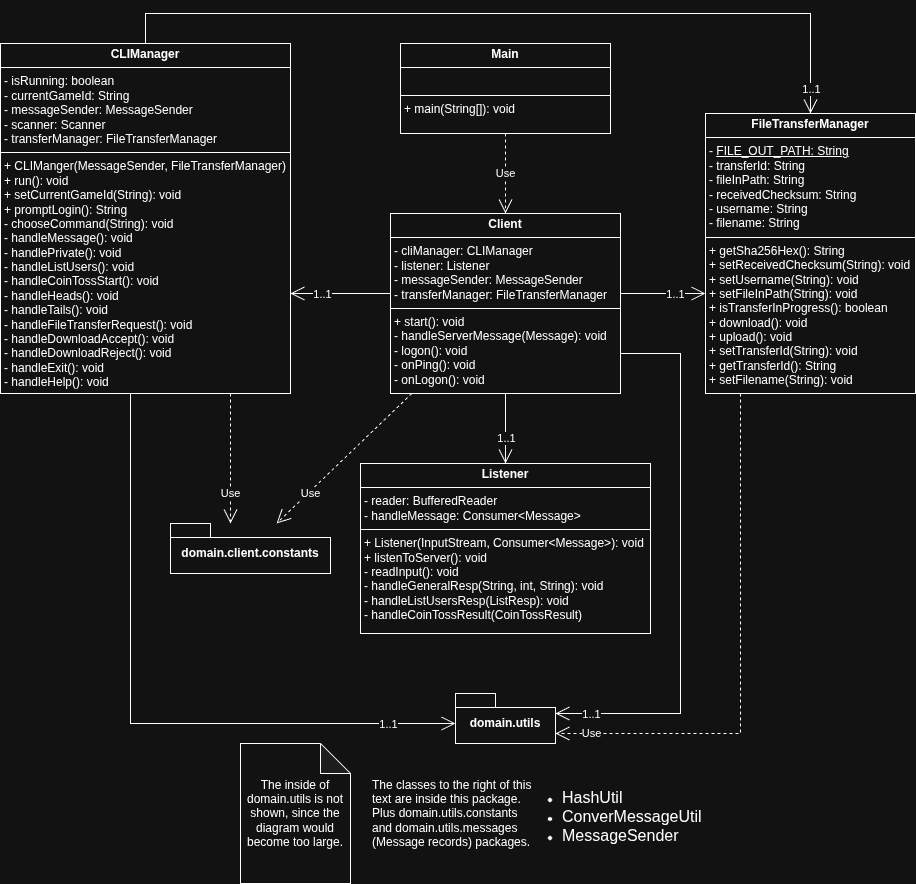

The diagram above was exported from draw.io. Its source (the exported page's mxGraphModel, read from the mxfile embedded in the PNG):
<mxGraphModel dx="1213" dy="827" grid="1" gridSize="10" guides="1" tooltips="1" connect="1" arrows="1" fold="1" page="1" pageScale="1" pageWidth="850" pageHeight="1100" math="0" shadow="0">
  <root>
    <mxCell id="0" />
    <mxCell id="1" parent="0" />
    <mxCell id="QE6haXslLFuCDXXtF1zR-6" parent="1" style="verticalAlign=top;align=left;overflow=fill;html=1;whiteSpace=wrap;" value="&lt;p style=&quot;margin:0px;margin-top:4px;text-align:center;&quot;&gt;&lt;b&gt;FileTransferManager&lt;/b&gt;&lt;/p&gt;&lt;hr size=&quot;1&quot; style=&quot;border-style:solid;&quot;&gt;&lt;p style=&quot;margin:0px;margin-left:4px;&quot;&gt;- &lt;u&gt;FILE_OUT_PATH: String&lt;/u&gt;&lt;/p&gt;&lt;p style=&quot;margin:0px;margin-left:4px;&quot;&gt;- transferId: String&lt;/p&gt;&lt;p style=&quot;margin:0px;margin-left:4px;&quot;&gt;- fileInPath: String&lt;/p&gt;&lt;p style=&quot;margin:0px;margin-left:4px;&quot;&gt;- receivedChecksum: String&lt;/p&gt;&lt;p style=&quot;margin:0px;margin-left:4px;&quot;&gt;- username: String&lt;/p&gt;&lt;p style=&quot;margin:0px;margin-left:4px;&quot;&gt;- filename: String&lt;/p&gt;&lt;hr size=&quot;1&quot; style=&quot;border-style:solid;&quot;&gt;&lt;p style=&quot;margin:0px;margin-left:4px;&quot;&gt;+ getSha256Hex(): String&lt;/p&gt;&lt;p style=&quot;margin:0px;margin-left:4px;&quot;&gt;+ setReceivedChecksum(String): void&lt;/p&gt;&lt;p style=&quot;margin:0px;margin-left:4px;&quot;&gt;+ setUsername(String): void&lt;/p&gt;&lt;p style=&quot;margin:0px;margin-left:4px;&quot;&gt;+ setFileInPath(String): void&lt;/p&gt;&lt;p style=&quot;margin:0px;margin-left:4px;&quot;&gt;+ isTransferInProgress(): boolean&lt;/p&gt;&lt;p style=&quot;margin:0px;margin-left:4px;&quot;&gt;+ download(): void&lt;/p&gt;&lt;p style=&quot;margin:0px;margin-left:4px;&quot;&gt;+ upload(): void&lt;/p&gt;&lt;p style=&quot;margin:0px;margin-left:4px;&quot;&gt;+ setTransferId(String): void&lt;/p&gt;&lt;p style=&quot;margin:0px;margin-left:4px;&quot;&gt;+ getTransferId():&amp;nbsp;&lt;span style=&quot;background-color: transparent; color: light-dark(rgb(0, 0, 0), rgb(255, 255, 255));&quot;&gt;String&lt;/span&gt;&lt;/p&gt;&lt;p style=&quot;margin:0px;margin-left:4px;&quot;&gt;+ setFilename(String): void&lt;/p&gt;&lt;p style=&quot;margin:0px;margin-left:4px;&quot;&gt;&lt;br&gt;&lt;/p&gt;" vertex="1">
      <mxGeometry height="280" width="210" x="1065" y="180" as="geometry" />
    </mxCell>
    <mxCell id="wrJBoBoWKoWH4W4e7h-8-1" parent="1" style="verticalAlign=top;align=left;overflow=fill;html=1;whiteSpace=wrap;" value="&lt;p style=&quot;margin:0px;margin-top:4px;text-align:center;&quot;&gt;&lt;b&gt;CLIManager&lt;/b&gt;&lt;/p&gt;&lt;hr size=&quot;1&quot; style=&quot;border-style:solid;&quot;&gt;&lt;p style=&quot;margin:0px;margin-left:4px;&quot;&gt;- isRunning: boolean&lt;/p&gt;&lt;p style=&quot;margin:0px;margin-left:4px;&quot;&gt;- currentGameId: String&lt;br&gt;&lt;/p&gt;&lt;p style=&quot;margin:0px;margin-left:4px;&quot;&gt;- messageSender: MessageSender&lt;/p&gt;&lt;p style=&quot;margin:0px;margin-left:4px;&quot;&gt;- scanner: Scanner&lt;/p&gt;&lt;p style=&quot;margin:0px;margin-left:4px;&quot;&gt;- transferManager: FileTransferManager&lt;/p&gt;&lt;hr size=&quot;1&quot; style=&quot;border-style:solid;&quot;&gt;&lt;p style=&quot;margin:0px;margin-left:4px;&quot;&gt;+ CLIManger(MessageSender, FileTransferManager)&lt;/p&gt;&lt;p style=&quot;margin:0px;margin-left:4px;&quot;&gt;+ run(): void&lt;/p&gt;&lt;p style=&quot;margin:0px;margin-left:4px;&quot;&gt;+&amp;nbsp;setCurrentGameId(String): void&lt;/p&gt;&lt;p style=&quot;margin:0px;margin-left:4px;&quot;&gt;+ promptLogin(): String&lt;/p&gt;&lt;p style=&quot;margin:0px;margin-left:4px;&quot;&gt;- chooseCommand(String): void&lt;/p&gt;&lt;p style=&quot;margin:0px;margin-left:4px;&quot;&gt;- handleMessage(): void&lt;/p&gt;&lt;p style=&quot;margin:0px;margin-left:4px;&quot;&gt;- handlePrivate(): void&lt;/p&gt;&lt;p style=&quot;margin:0px;margin-left:4px;&quot;&gt;- handleListUsers(): void&lt;/p&gt;&lt;p style=&quot;margin:0px;margin-left:4px;&quot;&gt;- handleCoinTossStart(): void&lt;/p&gt;&lt;p style=&quot;margin:0px;margin-left:4px;&quot;&gt;- handleHeads(): void&lt;/p&gt;&lt;p style=&quot;margin:0px;margin-left:4px;&quot;&gt;- handleTails(): void&lt;/p&gt;&lt;p style=&quot;margin:0px;margin-left:4px;&quot;&gt;- handleFileTransferRequest(): void&lt;/p&gt;&lt;p style=&quot;margin:0px;margin-left:4px;&quot;&gt;- handleDownloadAccept(): void&lt;/p&gt;&lt;p style=&quot;margin:0px;margin-left:4px;&quot;&gt;- handleDownloadReject(): void&lt;/p&gt;&lt;p style=&quot;margin:0px;margin-left:4px;&quot;&gt;- handleExit(): void&lt;/p&gt;&lt;p style=&quot;margin:0px;margin-left:4px;&quot;&gt;- handleHelp(): void&lt;/p&gt;&lt;p style=&quot;margin:0px;margin-left:4px;&quot;&gt;&lt;br&gt;&lt;/p&gt;" vertex="1">
      <mxGeometry height="350" width="290" x="360" y="110" as="geometry" />
    </mxCell>
    <mxCell id="wrJBoBoWKoWH4W4e7h-8-2" parent="1" style="verticalAlign=top;align=left;overflow=fill;html=1;whiteSpace=wrap;" value="&lt;p style=&quot;margin:0px;margin-top:4px;text-align:center;&quot;&gt;&lt;b&gt;Main&lt;/b&gt;&lt;/p&gt;&lt;hr size=&quot;1&quot; style=&quot;border-style:solid;&quot;&gt;&lt;p style=&quot;margin:0px;margin-left:4px;&quot;&gt;&lt;br&gt;&lt;/p&gt;&lt;hr size=&quot;1&quot; style=&quot;border-style:solid;&quot;&gt;&lt;p style=&quot;margin:0px;margin-left:4px;&quot;&gt;+ main(String[]): void&lt;/p&gt;" vertex="1">
      <mxGeometry height="90" width="210" x="760" y="110" as="geometry" />
    </mxCell>
    <mxCell id="wrJBoBoWKoWH4W4e7h-8-3" parent="1" style="verticalAlign=top;align=left;overflow=fill;html=1;whiteSpace=wrap;" value="&lt;p style=&quot;margin:0px;margin-top:4px;text-align:center;&quot;&gt;&lt;b&gt;Listener&lt;/b&gt;&lt;/p&gt;&lt;hr size=&quot;1&quot; style=&quot;border-style:solid;&quot;&gt;&lt;p style=&quot;margin:0px;margin-left:4px;&quot;&gt;- reader: BufferedReader&lt;/p&gt;&lt;p style=&quot;margin:0px;margin-left:4px;&quot;&gt;- handleMessage: Consumer&amp;lt;Message&amp;gt;&amp;nbsp;&lt;/p&gt;&lt;hr size=&quot;1&quot; style=&quot;border-style:solid;&quot;&gt;&lt;p style=&quot;margin:0px;margin-left:4px;&quot;&gt;+ Listener(InputStream, Consumer&amp;lt;Message&amp;gt;): void&lt;/p&gt;&lt;p style=&quot;margin:0px;margin-left:4px;&quot;&gt;+ listenToServer(): void&lt;/p&gt;&lt;p style=&quot;margin:0px;margin-left:4px;&quot;&gt;- readInput(): void&lt;/p&gt;&lt;p style=&quot;margin:0px;margin-left:4px;&quot;&gt;- handleGeneralResp(String, int, String): void&lt;/p&gt;&lt;p style=&quot;margin:0px;margin-left:4px;&quot;&gt;- handleListUsersResp(ListResp): void&lt;/p&gt;&lt;p style=&quot;margin:0px;margin-left:4px;&quot;&gt;- handleCoinTossResult(CoinTossResult)&lt;/p&gt;" vertex="1">
      <mxGeometry height="170" width="290" x="720" y="530" as="geometry" />
    </mxCell>
    <mxCell id="wrJBoBoWKoWH4W4e7h-8-5" parent="1" style="verticalAlign=top;align=left;overflow=fill;html=1;whiteSpace=wrap;" value="&lt;p style=&quot;margin:0px;margin-top:4px;text-align:center;&quot;&gt;&lt;b&gt;Client&lt;/b&gt;&lt;/p&gt;&lt;hr size=&quot;1&quot; style=&quot;border-style:solid;&quot;&gt;&lt;p style=&quot;margin:0px;margin-left:4px;&quot;&gt;- cliManager: CLIManager&lt;/p&gt;&lt;p style=&quot;margin:0px;margin-left:4px;&quot;&gt;- listener: Listener&lt;/p&gt;&lt;p style=&quot;margin:0px;margin-left:4px;&quot;&gt;- messageSender: MessageSender&lt;/p&gt;&lt;p style=&quot;margin:0px;margin-left:4px;&quot;&gt;- transferManager: FileTransferManager&lt;/p&gt;&lt;hr size=&quot;1&quot; style=&quot;border-style:solid;&quot;&gt;&lt;p style=&quot;margin:0px;margin-left:4px;&quot;&gt;+ start(): void&lt;/p&gt;&lt;p style=&quot;margin:0px;margin-left:4px;&quot;&gt;- handleServerMessage(Message): void&lt;/p&gt;&lt;p style=&quot;margin:0px;margin-left:4px;&quot;&gt;- logon(): void&lt;/p&gt;&lt;p style=&quot;margin:0px;margin-left:4px;&quot;&gt;- onPing(): void&lt;/p&gt;&lt;p style=&quot;margin:0px;margin-left:4px;&quot;&gt;- onLogon(): void&lt;/p&gt;&lt;p style=&quot;margin:0px;margin-left:4px;&quot;&gt;&lt;br&gt;&lt;/p&gt;" vertex="1">
      <mxGeometry height="180" width="230" x="750" y="280" as="geometry" />
    </mxCell>
    <mxCell id="wrJBoBoWKoWH4W4e7h-8-6" edge="1" parent="1" source="wrJBoBoWKoWH4W4e7h-8-2" style="endArrow=open;endSize=12;dashed=1;html=1;rounded=0;" target="wrJBoBoWKoWH4W4e7h-8-5" value="Use">
      <mxGeometry relative="1" width="160" as="geometry">
        <mxPoint x="840" y="330" as="sourcePoint" />
        <mxPoint x="1000" y="330" as="targetPoint" />
      </mxGeometry>
    </mxCell>
    <mxCell id="wrJBoBoWKoWH4W4e7h-8-7" edge="1" parent="1" source="wrJBoBoWKoWH4W4e7h-8-5" style="endArrow=open;endFill=0;endSize=12;html=1;rounded=0;edgeStyle=orthogonalEdgeStyle;" target="QE6haXslLFuCDXXtF1zR-6" value="">
      <mxGeometry relative="1" width="160" as="geometry">
        <Array as="points">
          <mxPoint x="1020" y="360" />
          <mxPoint x="1020" y="360" />
        </Array>
        <mxPoint x="760" y="470" as="sourcePoint" />
        <mxPoint x="920" y="470" as="targetPoint" />
      </mxGeometry>
    </mxCell>
    <mxCell id="wrJBoBoWKoWH4W4e7h-8-8" connectable="0" parent="wrJBoBoWKoWH4W4e7h-8-7" style="edgeLabel;html=1;align=center;verticalAlign=middle;resizable=0;points=[];" value="1..1" vertex="1">
      <mxGeometry relative="1" x="0.4055" y="2" as="geometry">
        <mxPoint x="-6" y="2" as="offset" />
      </mxGeometry>
    </mxCell>
    <mxCell id="wrJBoBoWKoWH4W4e7h-8-9" edge="1" parent="1" source="wrJBoBoWKoWH4W4e7h-8-5" style="endArrow=open;endFill=0;endSize=12;html=1;rounded=0;edgeStyle=orthogonalEdgeStyle;" target="wrJBoBoWKoWH4W4e7h-8-3" value="">
      <mxGeometry relative="1" width="160" as="geometry">
        <Array as="points">
          <mxPoint x="780" y="590" />
        </Array>
        <mxPoint x="970" y="500" as="sourcePoint" />
        <mxPoint x="970" y="600" as="targetPoint" />
      </mxGeometry>
    </mxCell>
    <mxCell id="wrJBoBoWKoWH4W4e7h-8-10" connectable="0" parent="wrJBoBoWKoWH4W4e7h-8-9" style="edgeLabel;html=1;align=center;verticalAlign=middle;resizable=0;points=[];" value="1..1" vertex="1">
      <mxGeometry relative="1" x="0.4055" y="2" as="geometry">
        <mxPoint x="-2" y="-5" as="offset" />
      </mxGeometry>
    </mxCell>
    <mxCell id="wrJBoBoWKoWH4W4e7h-8-11" edge="1" parent="1" source="wrJBoBoWKoWH4W4e7h-8-5" style="endArrow=open;endFill=0;endSize=12;html=1;rounded=0;edgeStyle=orthogonalEdgeStyle;" target="wrJBoBoWKoWH4W4e7h-8-1" value="">
      <mxGeometry relative="1" width="160" as="geometry">
        <Array as="points">
          <mxPoint x="700" y="360" />
          <mxPoint x="700" y="360" />
        </Array>
        <mxPoint x="1040" y="410" as="sourcePoint" />
        <mxPoint x="1120" y="410" as="targetPoint" />
      </mxGeometry>
    </mxCell>
    <mxCell id="wrJBoBoWKoWH4W4e7h-8-12" connectable="0" parent="wrJBoBoWKoWH4W4e7h-8-11" style="edgeLabel;html=1;align=center;verticalAlign=middle;resizable=0;points=[];" value="1..1" vertex="1">
      <mxGeometry relative="1" x="0.4055" y="2" as="geometry">
        <mxPoint x="1" y="-2" as="offset" />
      </mxGeometry>
    </mxCell>
    <mxCell id="wrJBoBoWKoWH4W4e7h-8-13" parent="1" style="shape=folder;fontStyle=1;spacingTop=10;tabWidth=40;tabHeight=14;tabPosition=left;html=1;whiteSpace=wrap;" value="domain.utils" vertex="1">
      <mxGeometry height="50" width="100" x="815" y="760" as="geometry" />
    </mxCell>
    <mxCell id="wrJBoBoWKoWH4W4e7h-8-16" edge="1" parent="1" source="QE6haXslLFuCDXXtF1zR-6" style="endArrow=open;endSize=12;dashed=1;html=1;rounded=0;edgeStyle=orthogonalEdgeStyle;" target="wrJBoBoWKoWH4W4e7h-8-13" value="Use">
      <mxGeometry relative="1" width="160" x="0.8667" as="geometry">
        <mxPoint x="1" as="offset" />
        <Array as="points">
          <mxPoint x="1100" y="800" />
        </Array>
        <mxPoint x="1215" y="600" as="sourcePoint" />
        <mxPoint x="1150" y="975" as="targetPoint" />
      </mxGeometry>
    </mxCell>
    <mxCell id="wrJBoBoWKoWH4W4e7h-8-18" parent="1" style="text;html=1;whiteSpace=wrap;strokeColor=none;fillColor=none;align=left;verticalAlign=middle;rounded=0;" value="&lt;ul&gt;&lt;li&gt;&lt;span style=&quot;font-size: 16px; background-color: transparent; color: light-dark(rgb(0, 0, 0), rgb(255, 255, 255));&quot;&gt;HashUtil&lt;/span&gt;&lt;/li&gt;&lt;li&gt;&lt;font style=&quot;font-size: 16px;&quot;&gt;ConverMessageUtil&lt;/font&gt;&lt;/li&gt;&lt;li&gt;&lt;font style=&quot;font-size: 16px;&quot;&gt;MessageSender&lt;/font&gt;&lt;/li&gt;&lt;/ul&gt;&lt;div&gt;&lt;br&gt;&lt;/div&gt;" vertex="1">
      <mxGeometry height="100" width="185" x="880" y="840" as="geometry" />
    </mxCell>
    <mxCell id="wrJBoBoWKoWH4W4e7h-8-20" edge="1" parent="1" source="wrJBoBoWKoWH4W4e7h-8-5" style="endArrow=open;endFill=0;endSize=12;html=1;rounded=0;edgeStyle=orthogonalEdgeStyle;" target="wrJBoBoWKoWH4W4e7h-8-13" value="">
      <mxGeometry relative="1" width="160" as="geometry">
        <Array as="points">
          <mxPoint x="1040" y="420" />
          <mxPoint x="1040" y="780" />
        </Array>
        <mxPoint x="1000" y="350" as="sourcePoint" />
        <mxPoint x="1085" y="350" as="targetPoint" />
      </mxGeometry>
    </mxCell>
    <mxCell id="wrJBoBoWKoWH4W4e7h-8-21" connectable="0" parent="wrJBoBoWKoWH4W4e7h-8-20" style="edgeLabel;html=1;align=center;verticalAlign=middle;resizable=0;points=[];" value="1..1" vertex="1">
      <mxGeometry relative="1" x="0.4055" y="2" as="geometry">
        <mxPoint x="-92" y="37" as="offset" />
      </mxGeometry>
    </mxCell>
    <mxCell id="wrJBoBoWKoWH4W4e7h-8-24" edge="1" parent="1" source="wrJBoBoWKoWH4W4e7h-8-1" style="endArrow=open;endFill=0;endSize=12;html=1;rounded=0;edgeStyle=orthogonalEdgeStyle;" target="wrJBoBoWKoWH4W4e7h-8-13" value="">
      <mxGeometry relative="1" width="160" as="geometry">
        <Array as="points">
          <mxPoint x="490" y="790" />
        </Array>
        <mxPoint x="820" y="420" as="sourcePoint" />
        <mxPoint x="720" y="420" as="targetPoint" />
      </mxGeometry>
    </mxCell>
    <mxCell id="wrJBoBoWKoWH4W4e7h-8-25" connectable="0" parent="wrJBoBoWKoWH4W4e7h-8-24" style="edgeLabel;html=1;align=center;verticalAlign=middle;resizable=0;points=[];" value="1..1" vertex="1">
      <mxGeometry relative="1" x="0.4055" y="2" as="geometry">
        <mxPoint x="127" y="2" as="offset" />
      </mxGeometry>
    </mxCell>
    <mxCell id="wrJBoBoWKoWH4W4e7h-8-28" parent="1" style="text;html=1;whiteSpace=wrap;strokeColor=none;fillColor=none;align=left;verticalAlign=middle;rounded=0;" value="The classes to the right of this text are inside this package. Plus domain.utils.constants and domain.utils.messages (Message records) packages." vertex="1">
      <mxGeometry height="80" width="170" x="730" y="840" as="geometry" />
    </mxCell>
    <mxCell id="wrJBoBoWKoWH4W4e7h-8-30" parent="1" style="shape=note;whiteSpace=wrap;html=1;backgroundOutline=1;darkOpacity=0.05;align=center;" value="The inside of domain.utils is not shown, since the diagram would become too large." vertex="1">
      <mxGeometry height="140" width="110" x="600" y="810" as="geometry" />
    </mxCell>
    <mxCell id="jH2Yfr0WCcyACUstP0nH-1" parent="1" style="shape=folder;fontStyle=1;spacingTop=10;tabWidth=40;tabHeight=14;tabPosition=left;html=1;whiteSpace=wrap;" value="domain.client.constants" vertex="1">
      <mxGeometry height="50" width="160" x="530" y="590" as="geometry" />
    </mxCell>
    <mxCell id="jH2Yfr0WCcyACUstP0nH-3" edge="1" parent="1" source="wrJBoBoWKoWH4W4e7h-8-5" style="endArrow=open;endSize=12;dashed=1;html=1;rounded=0;" target="jH2Yfr0WCcyACUstP0nH-1" value="Use">
      <mxGeometry relative="1" width="160" x="0.5173" y="2" as="geometry">
        <mxPoint as="offset" />
        <mxPoint x="860" y="220" as="sourcePoint" />
        <mxPoint x="860" y="300" as="targetPoint" />
      </mxGeometry>
    </mxCell>
    <mxCell id="jH2Yfr0WCcyACUstP0nH-4" edge="1" parent="1" source="wrJBoBoWKoWH4W4e7h-8-1" style="endArrow=open;endSize=12;dashed=1;html=1;rounded=0;edgeStyle=orthogonalEdgeStyle;" target="jH2Yfr0WCcyACUstP0nH-1" value="Use">
      <mxGeometry relative="1" width="160" x="0.5385" as="geometry">
        <mxPoint as="offset" />
        <Array as="points">
          <mxPoint x="590" y="530" />
          <mxPoint x="590" y="530" />
        </Array>
        <mxPoint x="805" y="560" as="sourcePoint" />
        <mxPoint x="670" y="690" as="targetPoint" />
      </mxGeometry>
    </mxCell>
    <mxCell id="d6fIXcGdPMqu2Ko4jnGt-1" edge="1" parent="1" source="wrJBoBoWKoWH4W4e7h-8-1" style="endArrow=open;endFill=0;endSize=12;html=1;rounded=0;edgeStyle=orthogonalEdgeStyle;" target="QE6haXslLFuCDXXtF1zR-6" value="">
      <mxGeometry relative="1" width="160" as="geometry">
        <Array as="points">
          <mxPoint x="505" y="80" />
          <mxPoint x="1170" y="80" />
        </Array>
        <mxPoint x="740" y="600" as="sourcePoint" />
        <mxPoint x="1065" y="930" as="targetPoint" />
      </mxGeometry>
    </mxCell>
    <mxCell id="d6fIXcGdPMqu2Ko4jnGt-2" connectable="0" parent="d6fIXcGdPMqu2Ko4jnGt-1" style="edgeLabel;html=1;align=center;verticalAlign=middle;resizable=0;points=[];" value="1..1" vertex="1">
      <mxGeometry relative="1" x="0.4055" y="2" as="geometry">
        <mxPoint x="136" y="77" as="offset" />
      </mxGeometry>
    </mxCell>
  </root>
</mxGraphModel>